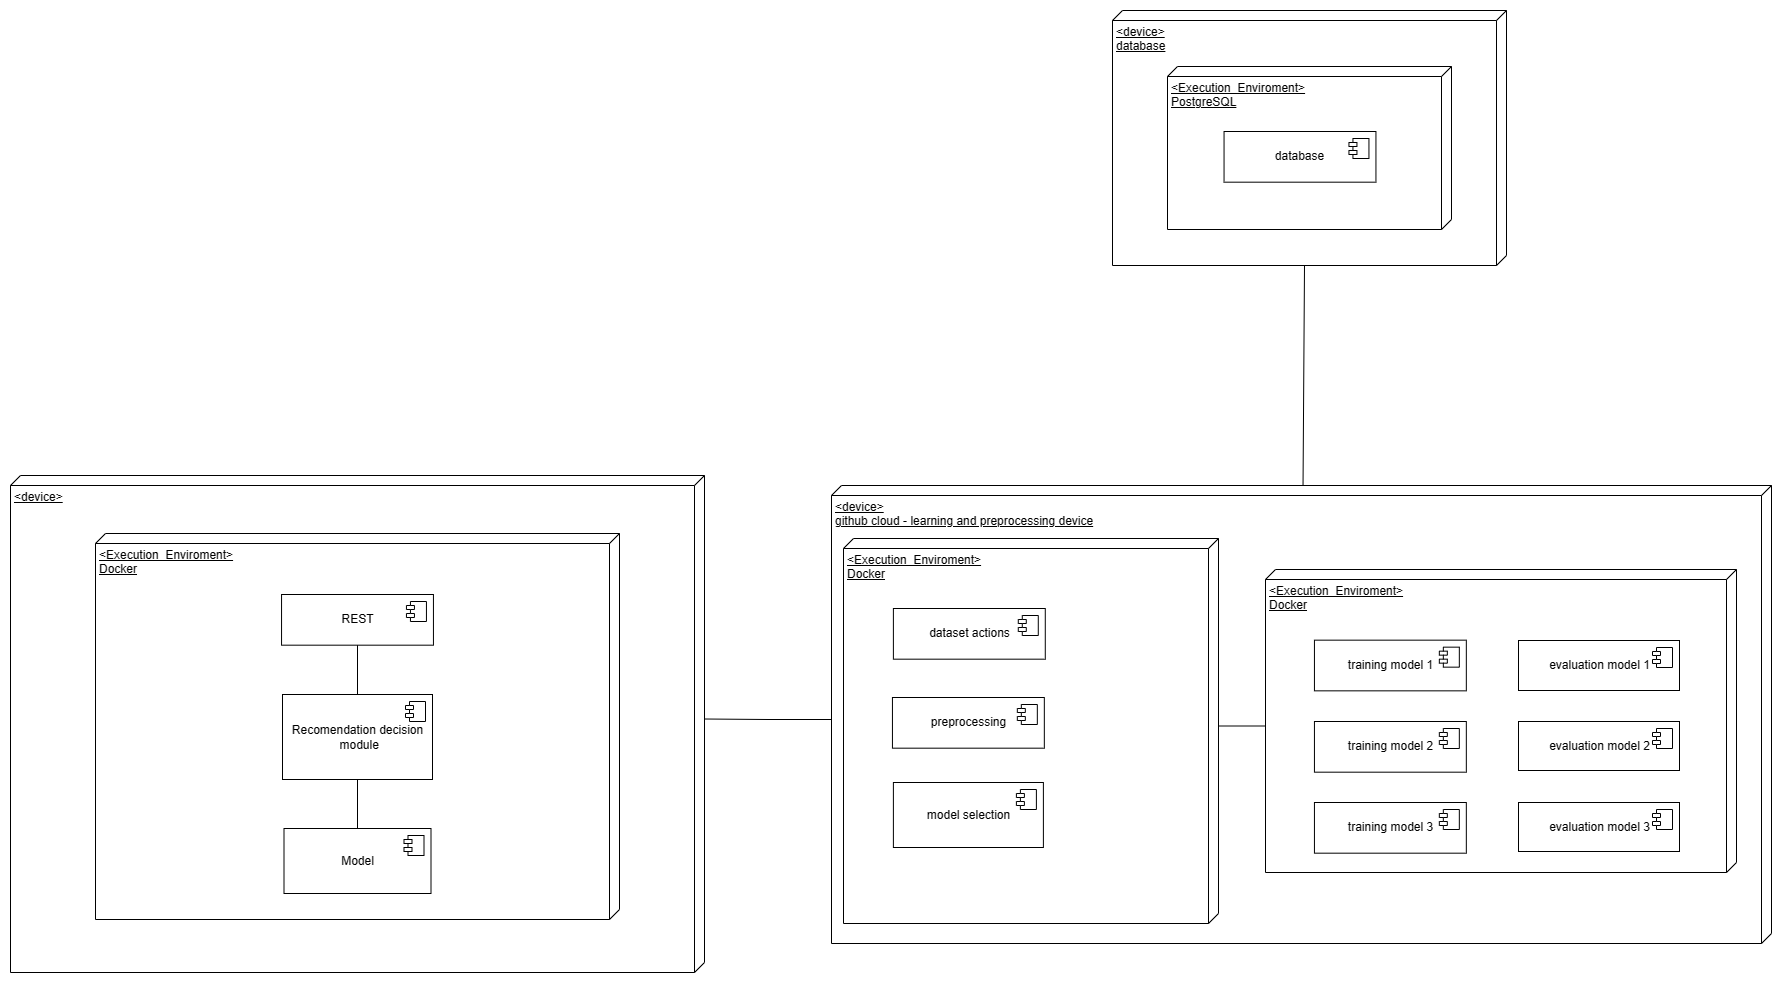

The diagram above was exported from draw.io. Its source (the exported page's mxGraphModel, read from the mxfile embedded in the PNG):
<mxGraphModel dx="3393" dy="181" grid="0" gridSize="10" guides="1" tooltips="1" connect="1" arrows="1" fold="1" page="0" pageScale="1" pageWidth="827" pageHeight="1169" math="0" shadow="0">
  <root>
    <mxCell id="0" />
    <mxCell id="1" parent="0" />
    <mxCell id="890JKkJUte7Z0vXxhwws-47" value="" style="group" parent="1" vertex="1" connectable="0">
      <mxGeometry x="-1076" y="608" width="394" height="255" as="geometry" />
    </mxCell>
    <mxCell id="890JKkJUte7Z0vXxhwws-22" value="&amp;lt;device&amp;gt;&lt;br&gt;database" style="verticalAlign=top;align=left;spacingTop=8;spacingLeft=2;spacingRight=12;shape=cube;size=10;direction=south;fontStyle=4;html=1;whiteSpace=wrap;" parent="890JKkJUte7Z0vXxhwws-47" vertex="1">
      <mxGeometry width="394" height="255" as="geometry" />
    </mxCell>
    <mxCell id="890JKkJUte7Z0vXxhwws-24" value="&amp;lt;Execution&amp;nbsp; Enviroment&amp;gt;&lt;br&gt;PostgreSQL" style="verticalAlign=top;align=left;spacingTop=8;spacingLeft=2;spacingRight=12;shape=cube;size=10;direction=south;fontStyle=4;html=1;" parent="890JKkJUte7Z0vXxhwws-47" vertex="1">
      <mxGeometry x="55" y="56" width="284" height="163" as="geometry" />
    </mxCell>
    <mxCell id="890JKkJUte7Z0vXxhwws-10" value="database" style="html=1;dropTarget=0;" parent="890JKkJUte7Z0vXxhwws-47" vertex="1">
      <mxGeometry x="111.55000000000018" y="121" width="151.89" height="50.68" as="geometry" />
    </mxCell>
    <mxCell id="890JKkJUte7Z0vXxhwws-11" value="" style="shape=module;jettyWidth=8;jettyHeight=4;" parent="890JKkJUte7Z0vXxhwws-10" vertex="1">
      <mxGeometry x="1" width="20" height="20" relative="1" as="geometry">
        <mxPoint x="-27" y="7" as="offset" />
      </mxGeometry>
    </mxCell>
    <mxCell id="890JKkJUte7Z0vXxhwws-66" value="" style="group" parent="1" vertex="1" connectable="0">
      <mxGeometry x="-2178" y="1073" width="694" height="497" as="geometry" />
    </mxCell>
    <mxCell id="890JKkJUte7Z0vXxhwws-6" value="&amp;lt;device&amp;gt;" style="verticalAlign=top;align=left;spacingTop=8;spacingLeft=2;spacingRight=12;shape=cube;size=10;direction=south;fontStyle=4;html=1;whiteSpace=wrap;" parent="890JKkJUte7Z0vXxhwws-66" vertex="1">
      <mxGeometry width="694" height="497" as="geometry" />
    </mxCell>
    <mxCell id="890JKkJUte7Z0vXxhwws-19" value="" style="group" parent="890JKkJUte7Z0vXxhwws-66" vertex="1" connectable="0">
      <mxGeometry x="85" y="58" width="524" height="386" as="geometry" />
    </mxCell>
    <mxCell id="890JKkJUte7Z0vXxhwws-1" value="&amp;lt;Execution&amp;nbsp; Enviroment&amp;gt;&lt;br&gt;Docker" style="verticalAlign=top;align=left;spacingTop=8;spacingLeft=2;spacingRight=12;shape=cube;size=10;direction=south;fontStyle=4;html=1;" parent="890JKkJUte7Z0vXxhwws-19" vertex="1">
      <mxGeometry width="524" height="386" as="geometry" />
    </mxCell>
    <mxCell id="890JKkJUte7Z0vXxhwws-3" value="REST" style="html=1;dropTarget=0;" parent="890JKkJUte7Z0vXxhwws-19" vertex="1">
      <mxGeometry x="186.05000000000007" y="60.99999999999997" width="151.89" height="50.68" as="geometry" />
    </mxCell>
    <mxCell id="890JKkJUte7Z0vXxhwws-4" value="" style="shape=module;jettyWidth=8;jettyHeight=4;" parent="890JKkJUte7Z0vXxhwws-3" vertex="1">
      <mxGeometry x="1" width="20" height="20" relative="1" as="geometry">
        <mxPoint x="-27" y="7" as="offset" />
      </mxGeometry>
    </mxCell>
    <mxCell id="pi8KuhKbLMFte-YY6kOf-31" value="&lt;span style=&quot;&quot;&gt;Model&lt;/span&gt;" style="html=1;dropTarget=0;" parent="890JKkJUte7Z0vXxhwws-19" vertex="1">
      <mxGeometry x="188.5" y="295" width="147" height="65" as="geometry" />
    </mxCell>
    <mxCell id="pi8KuhKbLMFte-YY6kOf-32" value="" style="shape=module;jettyWidth=8;jettyHeight=4;" parent="pi8KuhKbLMFte-YY6kOf-31" vertex="1">
      <mxGeometry x="1" width="20" height="20" relative="1" as="geometry">
        <mxPoint x="-27" y="7" as="offset" />
      </mxGeometry>
    </mxCell>
    <mxCell id="pi8KuhKbLMFte-YY6kOf-35" value="&lt;span style=&quot;&quot;&gt;Recomendation decision&lt;br&gt;&amp;nbsp;module&lt;/span&gt;" style="html=1;dropTarget=0;" parent="890JKkJUte7Z0vXxhwws-19" vertex="1">
      <mxGeometry x="187" y="161" width="150" height="85" as="geometry" />
    </mxCell>
    <mxCell id="pi8KuhKbLMFte-YY6kOf-36" value="" style="shape=module;jettyWidth=8;jettyHeight=4;" parent="pi8KuhKbLMFte-YY6kOf-35" vertex="1">
      <mxGeometry x="1" width="20" height="20" relative="1" as="geometry">
        <mxPoint x="-27" y="7" as="offset" />
      </mxGeometry>
    </mxCell>
    <mxCell id="3fgUG6wRoQxeeMQykZKM-26" value="" style="endArrow=none;html=1;rounded=0;exitX=0.5;exitY=1;exitDx=0;exitDy=0;entryX=0.5;entryY=0;entryDx=0;entryDy=0;" edge="1" parent="890JKkJUte7Z0vXxhwws-19" source="890JKkJUte7Z0vXxhwws-3" target="pi8KuhKbLMFte-YY6kOf-35">
      <mxGeometry width="50" height="50" relative="1" as="geometry">
        <mxPoint x="210" y="217" as="sourcePoint" />
        <mxPoint x="260" y="167" as="targetPoint" />
      </mxGeometry>
    </mxCell>
    <mxCell id="3fgUG6wRoQxeeMQykZKM-27" value="" style="endArrow=none;html=1;rounded=0;entryX=0.5;entryY=1;entryDx=0;entryDy=0;exitX=0.5;exitY=0;exitDx=0;exitDy=0;" edge="1" parent="890JKkJUte7Z0vXxhwws-19" source="pi8KuhKbLMFte-YY6kOf-31" target="pi8KuhKbLMFte-YY6kOf-35">
      <mxGeometry width="50" height="50" relative="1" as="geometry">
        <mxPoint x="210" y="217" as="sourcePoint" />
        <mxPoint x="260" y="167" as="targetPoint" />
      </mxGeometry>
    </mxCell>
    <mxCell id="890JKkJUte7Z0vXxhwws-85" value="" style="group" parent="1" vertex="1" connectable="0">
      <mxGeometry x="-1357" y="1083" width="940" height="458" as="geometry" />
    </mxCell>
    <mxCell id="890JKkJUte7Z0vXxhwws-43" value="&amp;lt;device&amp;gt;&lt;br&gt;github cloud - learning and preprocessing device" style="verticalAlign=top;align=left;spacingTop=8;spacingLeft=2;spacingRight=12;shape=cube;size=10;direction=south;fontStyle=4;html=1;whiteSpace=wrap;" parent="890JKkJUte7Z0vXxhwws-85" vertex="1">
      <mxGeometry width="940" height="458" as="geometry" />
    </mxCell>
    <mxCell id="890JKkJUte7Z0vXxhwws-82" value="" style="group" parent="890JKkJUte7Z0vXxhwws-85" vertex="1" connectable="0">
      <mxGeometry x="12" y="53" width="375" height="385" as="geometry" />
    </mxCell>
    <mxCell id="890JKkJUte7Z0vXxhwws-50" value="&amp;lt;Execution&amp;nbsp; Enviroment&amp;gt;&lt;br&gt;Docker" style="verticalAlign=top;align=left;spacingTop=8;spacingLeft=2;spacingRight=12;shape=cube;size=10;direction=south;fontStyle=4;html=1;" parent="890JKkJUte7Z0vXxhwws-82" vertex="1">
      <mxGeometry width="375" height="385" as="geometry" />
    </mxCell>
    <mxCell id="890JKkJUte7Z0vXxhwws-51" value="preprocessing" style="html=1;dropTarget=0;" parent="890JKkJUte7Z0vXxhwws-82" vertex="1">
      <mxGeometry x="48.940000000000055" y="159" width="151.89" height="50.68" as="geometry" />
    </mxCell>
    <mxCell id="890JKkJUte7Z0vXxhwws-52" value="" style="shape=module;jettyWidth=8;jettyHeight=4;" parent="890JKkJUte7Z0vXxhwws-51" vertex="1">
      <mxGeometry x="1" width="20" height="20" relative="1" as="geometry">
        <mxPoint x="-27" y="7" as="offset" />
      </mxGeometry>
    </mxCell>
    <mxCell id="890JKkJUte7Z0vXxhwws-53" value="&lt;span style=&quot;&quot;&gt;model selection&lt;/span&gt;" style="html=1;dropTarget=0;" parent="890JKkJUte7Z0vXxhwws-82" vertex="1">
      <mxGeometry x="49.88999999999987" y="244" width="150" height="65" as="geometry" />
    </mxCell>
    <mxCell id="890JKkJUte7Z0vXxhwws-54" value="" style="shape=module;jettyWidth=8;jettyHeight=4;" parent="890JKkJUte7Z0vXxhwws-53" vertex="1">
      <mxGeometry x="1" width="20" height="20" relative="1" as="geometry">
        <mxPoint x="-27" y="7" as="offset" />
      </mxGeometry>
    </mxCell>
    <mxCell id="890JKkJUte7Z0vXxhwws-72" value="dataset actions" style="html=1;dropTarget=0;" parent="890JKkJUte7Z0vXxhwws-82" vertex="1">
      <mxGeometry x="49.8900000000001" y="70" width="151.89" height="50.68" as="geometry" />
    </mxCell>
    <mxCell id="890JKkJUte7Z0vXxhwws-73" value="" style="shape=module;jettyWidth=8;jettyHeight=4;" parent="890JKkJUte7Z0vXxhwws-72" vertex="1">
      <mxGeometry x="1" width="20" height="20" relative="1" as="geometry">
        <mxPoint x="-27" y="7" as="offset" />
      </mxGeometry>
    </mxCell>
    <mxCell id="890JKkJUte7Z0vXxhwws-83" value="" style="group" parent="890JKkJUte7Z0vXxhwws-85" vertex="1" connectable="0">
      <mxGeometry x="434" y="84" width="471" height="303" as="geometry" />
    </mxCell>
    <mxCell id="890JKkJUte7Z0vXxhwws-67" value="&amp;lt;Execution&amp;nbsp; Enviroment&amp;gt;&lt;br&gt;Docker" style="verticalAlign=top;align=left;spacingTop=8;spacingLeft=2;spacingRight=12;shape=cube;size=10;direction=south;fontStyle=4;html=1;" parent="890JKkJUte7Z0vXxhwws-83" vertex="1">
      <mxGeometry width="471" height="303" as="geometry" />
    </mxCell>
    <mxCell id="890JKkJUte7Z0vXxhwws-68" value="training model 1" style="html=1;dropTarget=0;" parent="890JKkJUte7Z0vXxhwws-83" vertex="1">
      <mxGeometry x="48.940000000000055" y="70.65999999999997" width="151.89" height="50.68" as="geometry" />
    </mxCell>
    <mxCell id="890JKkJUte7Z0vXxhwws-69" value="" style="shape=module;jettyWidth=8;jettyHeight=4;" parent="890JKkJUte7Z0vXxhwws-68" vertex="1">
      <mxGeometry x="1" width="20" height="20" relative="1" as="geometry">
        <mxPoint x="-27" y="7" as="offset" />
      </mxGeometry>
    </mxCell>
    <mxCell id="890JKkJUte7Z0vXxhwws-74" value="training model 2" style="html=1;dropTarget=0;" parent="890JKkJUte7Z0vXxhwws-83" vertex="1">
      <mxGeometry x="48.940000000000055" y="152" width="151.89" height="50.68" as="geometry" />
    </mxCell>
    <mxCell id="890JKkJUte7Z0vXxhwws-75" value="" style="shape=module;jettyWidth=8;jettyHeight=4;" parent="890JKkJUte7Z0vXxhwws-74" vertex="1">
      <mxGeometry x="1" width="20" height="20" relative="1" as="geometry">
        <mxPoint x="-27" y="7" as="offset" />
      </mxGeometry>
    </mxCell>
    <mxCell id="890JKkJUte7Z0vXxhwws-76" value="evaluation model 1" style="html=1;dropTarget=0;" parent="890JKkJUte7Z0vXxhwws-83" vertex="1">
      <mxGeometry x="253" y="71" width="161" height="50" as="geometry" />
    </mxCell>
    <mxCell id="890JKkJUte7Z0vXxhwws-77" value="" style="shape=module;jettyWidth=8;jettyHeight=4;" parent="890JKkJUte7Z0vXxhwws-76" vertex="1">
      <mxGeometry x="1" width="20" height="20" relative="1" as="geometry">
        <mxPoint x="-27" y="7" as="offset" />
      </mxGeometry>
    </mxCell>
    <mxCell id="890JKkJUte7Z0vXxhwws-78" value="evaluation model 2" style="html=1;dropTarget=0;" parent="890JKkJUte7Z0vXxhwws-83" vertex="1">
      <mxGeometry x="253" y="152" width="161" height="49" as="geometry" />
    </mxCell>
    <mxCell id="890JKkJUte7Z0vXxhwws-79" value="" style="shape=module;jettyWidth=8;jettyHeight=4;" parent="890JKkJUte7Z0vXxhwws-78" vertex="1">
      <mxGeometry x="1" width="20" height="20" relative="1" as="geometry">
        <mxPoint x="-27" y="7" as="offset" />
      </mxGeometry>
    </mxCell>
    <mxCell id="3fgUG6wRoQxeeMQykZKM-22" value="training model 3" style="html=1;dropTarget=0;" vertex="1" parent="890JKkJUte7Z0vXxhwws-83">
      <mxGeometry x="48.940000000000055" y="233" width="151.89" height="50.68" as="geometry" />
    </mxCell>
    <mxCell id="3fgUG6wRoQxeeMQykZKM-23" value="" style="shape=module;jettyWidth=8;jettyHeight=4;" vertex="1" parent="3fgUG6wRoQxeeMQykZKM-22">
      <mxGeometry x="1" width="20" height="20" relative="1" as="geometry">
        <mxPoint x="-27" y="7" as="offset" />
      </mxGeometry>
    </mxCell>
    <mxCell id="3fgUG6wRoQxeeMQykZKM-24" value="evaluation model 3" style="html=1;dropTarget=0;" vertex="1" parent="890JKkJUte7Z0vXxhwws-83">
      <mxGeometry x="253" y="233" width="161" height="49" as="geometry" />
    </mxCell>
    <mxCell id="3fgUG6wRoQxeeMQykZKM-25" value="" style="shape=module;jettyWidth=8;jettyHeight=4;" vertex="1" parent="3fgUG6wRoQxeeMQykZKM-24">
      <mxGeometry x="1" width="20" height="20" relative="1" as="geometry">
        <mxPoint x="-27" y="7" as="offset" />
      </mxGeometry>
    </mxCell>
    <mxCell id="890JKkJUte7Z0vXxhwws-84" style="edgeStyle=orthogonalEdgeStyle;rounded=0;orthogonalLoop=1;jettySize=auto;html=1;exitX=0;exitY=0;exitDx=187.5;exitDy=0;exitPerimeter=0;entryX=0;entryY=0;entryDx=156.5;entryDy=471;entryPerimeter=0;endArrow=none;endFill=0;" parent="890JKkJUte7Z0vXxhwws-85" source="890JKkJUte7Z0vXxhwws-50" target="890JKkJUte7Z0vXxhwws-67" edge="1">
      <mxGeometry relative="1" as="geometry" />
    </mxCell>
    <mxCell id="890JKkJUte7Z0vXxhwws-86" style="edgeStyle=orthogonalEdgeStyle;rounded=0;orthogonalLoop=1;jettySize=auto;html=1;exitX=0;exitY=0;exitDx=234.00000000000003;exitDy=940;exitPerimeter=0;entryX=0;entryY=0;entryDx=243.5;entryDy=0;entryPerimeter=0;endArrow=none;endFill=0;" parent="1" source="890JKkJUte7Z0vXxhwws-43" target="890JKkJUte7Z0vXxhwws-6" edge="1">
      <mxGeometry relative="1" as="geometry" />
    </mxCell>
    <mxCell id="890JKkJUte7Z0vXxhwws-87" style="rounded=0;orthogonalLoop=1;jettySize=auto;html=1;exitX=0;exitY=0;exitDx=255.00000000000003;exitDy=201.99999999999997;exitPerimeter=0;endArrow=none;endFill=0;" parent="1" source="890JKkJUte7Z0vXxhwws-22" target="890JKkJUte7Z0vXxhwws-43" edge="1">
      <mxGeometry relative="1" as="geometry" />
    </mxCell>
  </root>
</mxGraphModel>